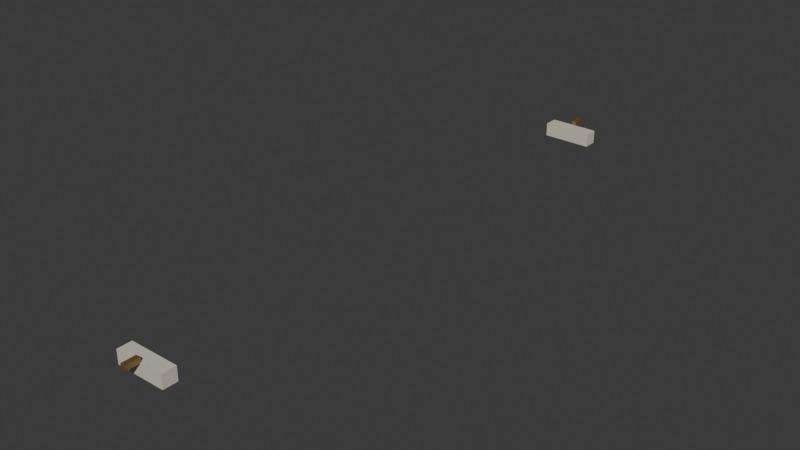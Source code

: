 # Source: maker_foyer_returns_r002.blend  (saved by Blender 4.3.34; exported with 4.5.12 LTS)
import bpy
from mathutils import Matrix  # noqa: F401  (used for matrix-valued properties, if any)

bpy.ops.wm.read_factory_settings(use_empty=True)
scene = bpy.context.scene
scene.name = 'Scene'

# ---- collections
col_collection = bpy.data.collections.new('Collection'); scene.collection.children.link(col_collection)

# ---- images (referenced by path relative to the original .blend; pixels are not part of the script)
import os
ASSET_DIR = os.environ.get("B2B_ASSET_DIR", "")  # directory of the original .blend (textures are referenced by path, not embedded)
HERE = os.path.dirname(os.path.abspath(__file__))  # packed textures are extracted next to this script under _unpacked/

def load_image(name, relpath, width, height, colorspace="sRGB"):
    """Load a texture the original file referenced (path relative to the .blend, or extracted next to this script)."""
    p = next((c for c in (os.path.join(HERE, relpath), os.path.join(ASSET_DIR, relpath)) if relpath and os.path.exists(c)), "")
    if p:
        img = bpy.data.images.load(p, check_existing=True)
        img.name = name
    else:  # same state as the original file: an image datablock whose file is absent (Cycles renders it pink)
        img = bpy.data.images.new(name, width, height)
        img.source = "FILE"
        img.filepath = "//" + (relpath or name)
    img.colorspace_settings.name = colorspace
    return img
img_champagne_metal_png = load_image('champagne_metal.png', '_unpacked/champagne_metal.ace1ce44.png', 256, 256, 'sRGB')
img_ivory_enamel_png = load_image('ivory_enamel.png', '_unpacked/ivory_enamel.6871abcc.png', 256, 256, 'sRGB')

# ---- materials (node trees are filled in below, after node groups)
mat_astraea_champagne_metal = bpy.data.materials.new('ASTRAEA_champagne_metal')
mat_astraea_champagne_metal.diffuse_color = (0.6275, 0.5255, 0.3451, 1.0)
mat_astraea_ivory_enamel = bpy.data.materials.new('ASTRAEA_ivory_enamel')
mat_astraea_ivory_enamel.diffuse_color = (0.8235, 0.8, 0.7333, 1.0)

# ---- material node trees
mat_astraea_champagne_metal.use_nodes = True; mat_astraea_champagne_metal.node_tree.nodes.clear()
_N = mat_astraea_champagne_metal.node_tree.nodes; _L = mat_astraea_champagne_metal.node_tree.links
n0 = _N.new('ShaderNodeBsdfPrincipled'); n0.name = 'Principled BSDF'; n0.location = (0, 80)
n0.inputs[1].default_value = 0.72
n0.inputs[2].default_value = 0.47
n1 = _N.new('ShaderNodeTexImage'); n1.name = 'Image Texture'; n1.location = (-320, 80)
n1.image = img_champagne_metal_png
n2 = _N.new('ShaderNodeOutputMaterial'); n2.name = 'Material Output'; n2.location = (320, 80)
_L.new(n1.outputs[0], n0.inputs[0])
_L.new(n0.outputs[0], n2.inputs[0])
n2.is_active_output = True
mat_astraea_ivory_enamel.use_nodes = True; mat_astraea_ivory_enamel.node_tree.nodes.clear()
_N = mat_astraea_ivory_enamel.node_tree.nodes; _L = mat_astraea_ivory_enamel.node_tree.links
n0 = _N.new('ShaderNodeBsdfPrincipled'); n0.name = 'Principled BSDF'; n0.location = (0, 80)
n0.inputs[2].default_value = 0.68
n1 = _N.new('ShaderNodeTexImage'); n1.name = 'Image Texture'; n1.location = (-320, 80)
n1.image = img_ivory_enamel_png
n2 = _N.new('ShaderNodeOutputMaterial'); n2.name = 'Material Output'; n2.location = (320, 80)
_L.new(n1.outputs[0], n0.inputs[0])
_L.new(n0.outputs[0], n2.inputs[0])
n2.is_active_output = True

# ---- world
world_world = bpy.data.worlds.new('World'); scene.world = world_world
world_world.use_nodes = True; world_world.node_tree.nodes.clear()
_N = world_world.node_tree.nodes; _L = world_world.node_tree.links
n0 = _N.new('ShaderNodeOutputWorld'); n0.name = 'World Output'; n0.location = (300, 300)
n1 = _N.new('ShaderNodeBackground'); n1.name = 'Background'; n1.location = (10, 300)
n1.inputs[0].default_value = (0.05088, 0.05088, 0.05088, 1.0)
_L.new(n1.outputs[0], n0.inputs[0])
n0.is_active_output = True
world_world.color = (0.05088, 0.05088, 0.05088)
world_world.sun_shadow_jitter_overblur = 0.0

# ---- meshes
me_makerfoyer__7_wall_mount = bpy.data.meshes.new('MakerFoyer_-7_wall_mount')
me_makerfoyer__7_wall_mount.from_pydata([(-2.66, 7.035, 3.33), (-2.465, 7.035, 3.33), (-2.465, 7.035, 3.4), (-2.66, 7.035, 3.4), (-2.66, 6.965, 3.33), (-2.465, 6.965, 3.33), (-2.465, 6.965, 3.4), (-2.66, 6.965, 3.4)], [], [(0, 3, 2, 1), (4, 5, 6, 7), (0, 1, 5, 4), (1, 2, 6, 5), (2, 3, 7, 6), (3, 0, 4, 7)])
_uv = me_makerfoyer__7_wall_mount.uv_layers.new(name='metric_material_uv')
_uv.uv.foreach_set('vector', [-4.433, 5.55, -4.433, 5.667, -4.108, 5.667, -4.108, 5.55, -4.433, 5.55, -4.108, 5.55, -4.108, 5.667, -4.433, 5.667, -4.433, 11.72, -4.108, 11.72, -4.108, 11.61, -4.433, 11.61, 11.72, 5.55, 11.72, 5.667, 11.61, 5.667, 11.61, 5.55, -4.108, 11.72, -4.433, 11.72, -4.433, 11.61, -4.108, 11.61, 11.72, 5.667, 11.72, 5.55, 11.61, 5.55, 11.61, 5.667])
me_makerfoyer__7_wall_mount.materials.append(mat_astraea_champagne_metal)
me_makerfoyer__7_wall_mount.update()
me_makerfoyer__7_housing = bpy.data.meshes.new('MakerFoyer_-7_housing')
me_makerfoyer__7_housing.from_pydata([(-2.85, 7.35, 3.15), (-2.65, 7.35, 3.15), (-2.65, 7.35, 3.34), (-2.85, 7.35, 3.34), (-2.85, 6.65, 3.15), (-2.65, 6.65, 3.15), (-2.65, 6.65, 3.34), (-2.85, 6.65, 3.34)], [], [(0, 3, 2, 1), (4, 5, 6, 7), (0, 1, 5, 4), (1, 2, 6, 5), (2, 3, 7, 6), (3, 0, 4, 7)])
_uv = me_makerfoyer__7_housing.uv_layers.new(name='metric_material_uv')
_uv.uv.foreach_set('vector', [-2.85, 3.15, -2.85, 3.34, -2.65, 3.34, -2.65, 3.15, -2.85, 3.15, -2.65, 3.15, -2.65, 3.34, -2.85, 3.34, -2.85, 7.35, -2.65, 7.35, -2.65, 6.65, -2.85, 6.65, 7.35, 3.15, 7.35, 3.34, 6.65, 3.34, 6.65, 3.15, -2.65, 7.35, -2.85, 7.35, -2.85, 6.65, -2.65, 6.65, 7.35, 3.34, 7.35, 3.15, 6.65, 3.15, 6.65, 3.34])
me_makerfoyer__7_housing.materials.append(mat_astraea_ivory_enamel)
me_makerfoyer__7_housing.update()
me_makerfoyer__7_lens = bpy.data.meshes.new('MakerFoyer_-7_lens')
me_makerfoyer__7_lens.from_pydata([(-2.8, 7.3, 3.125), (-2.7, 7.3, 3.125), (-2.7, 7.3, 3.15), (-2.8, 7.3, 3.15), (-2.8, 6.7, 3.125), (-2.7, 6.7, 3.125), (-2.7, 6.7, 3.15), (-2.8, 6.7, 3.15)], [], [(0, 3, 2, 1), (4, 5, 6, 7), (0, 1, 5, 4), (1, 2, 6, 5), (2, 3, 7, 6), (3, 0, 4, 7)])
_uv = me_makerfoyer__7_lens.uv_layers.new(name='metric_material_uv')
_uv.uv.foreach_set('vector', [-4.667, 5.208, -4.667, 5.25, -4.5, 5.25, -4.5, 5.208, -4.667, 5.208, -4.5, 5.208, -4.5, 5.25, -4.667, 5.25, -4.667, 12.17, -4.5, 12.17, -4.5, 11.17, -4.667, 11.17, 12.17, 5.208, 12.17, 5.25, 11.17, 5.25, 11.17, 5.208, -4.5, 12.17, -4.667, 12.17, -4.667, 11.17, -4.5, 11.17, 12.17, 5.25, 12.17, 5.208, 11.17, 5.208, 11.17, 5.25])
me_makerfoyer__7_lens.materials.append(mat_astraea_champagne_metal)
me_makerfoyer__7_lens.update()
me_makerfoyer_7_wall_mount = bpy.data.meshes.new('MakerFoyer_7_wall_mount')
me_makerfoyer_7_wall_mount.from_pydata([(-2.66, -6.965, 3.33), (-2.465, -6.965, 3.33), (-2.465, -6.965, 3.4), (-2.66, -6.965, 3.4), (-2.66, -7.035, 3.33), (-2.465, -7.035, 3.33), (-2.465, -7.035, 3.4), (-2.66, -7.035, 3.4)], [], [(0, 3, 2, 1), (4, 5, 6, 7), (0, 1, 5, 4), (1, 2, 6, 5), (2, 3, 7, 6), (3, 0, 4, 7)])
_uv = me_makerfoyer_7_wall_mount.uv_layers.new(name='metric_material_uv')
_uv.uv.foreach_set('vector', [-4.433, 5.55, -4.433, 5.667, -4.108, 5.667, -4.108, 5.55, -4.433, 5.55, -4.108, 5.55, -4.108, 5.667, -4.433, 5.667, -4.433, -11.61, -4.108, -11.61, -4.108, -11.72, -4.433, -11.72, -11.61, 5.55, -11.61, 5.667, -11.72, 5.667, -11.72, 5.55, -4.108, -11.61, -4.433, -11.61, -4.433, -11.72, -4.108, -11.72, -11.61, 5.667, -11.61, 5.55, -11.72, 5.55, -11.72, 5.667])
me_makerfoyer_7_wall_mount.materials.append(mat_astraea_champagne_metal)
me_makerfoyer_7_wall_mount.update()
me_makerfoyer_7_housing = bpy.data.meshes.new('MakerFoyer_7_housing')
me_makerfoyer_7_housing.from_pydata([(-2.85, -6.65, 3.15), (-2.65, -6.65, 3.15), (-2.65, -6.65, 3.34), (-2.85, -6.65, 3.34), (-2.85, -7.35, 3.15), (-2.65, -7.35, 3.15), (-2.65, -7.35, 3.34), (-2.85, -7.35, 3.34)], [], [(0, 3, 2, 1), (4, 5, 6, 7), (0, 1, 5, 4), (1, 2, 6, 5), (2, 3, 7, 6), (3, 0, 4, 7)])
_uv = me_makerfoyer_7_housing.uv_layers.new(name='metric_material_uv')
_uv.uv.foreach_set('vector', [-2.85, 3.15, -2.85, 3.34, -2.65, 3.34, -2.65, 3.15, -2.85, 3.15, -2.65, 3.15, -2.65, 3.34, -2.85, 3.34, -2.85, -6.65, -2.65, -6.65, -2.65, -7.35, -2.85, -7.35, -6.65, 3.15, -6.65, 3.34, -7.35, 3.34, -7.35, 3.15, -2.65, -6.65, -2.85, -6.65, -2.85, -7.35, -2.65, -7.35, -6.65, 3.34, -6.65, 3.15, -7.35, 3.15, -7.35, 3.34])
me_makerfoyer_7_housing.materials.append(mat_astraea_ivory_enamel)
me_makerfoyer_7_housing.update()
me_makerfoyer_7_lens = bpy.data.meshes.new('MakerFoyer_7_lens')
me_makerfoyer_7_lens.from_pydata([(-2.8, -6.7, 3.125), (-2.7, -6.7, 3.125), (-2.7, -6.7, 3.15), (-2.8, -6.7, 3.15), (-2.8, -7.3, 3.125), (-2.7, -7.3, 3.125), (-2.7, -7.3, 3.15), (-2.8, -7.3, 3.15)], [], [(0, 3, 2, 1), (4, 5, 6, 7), (0, 1, 5, 4), (1, 2, 6, 5), (2, 3, 7, 6), (3, 0, 4, 7)])
_uv = me_makerfoyer_7_lens.uv_layers.new(name='metric_material_uv')
_uv.uv.foreach_set('vector', [-4.667, 5.208, -4.667, 5.25, -4.5, 5.25, -4.5, 5.208, -4.667, 5.208, -4.5, 5.208, -4.5, 5.25, -4.667, 5.25, -4.667, -11.17, -4.5, -11.17, -4.5, -12.17, -4.667, -12.17, -11.17, 5.208, -11.17, 5.25, -12.17, 5.25, -12.17, 5.208, -4.5, -11.17, -4.667, -11.17, -4.667, -12.17, -4.5, -12.17, -11.17, 5.25, -11.17, 5.208, -12.17, 5.208, -12.17, 5.25])
me_makerfoyer_7_lens.materials.append(mat_astraea_champagne_metal)
me_makerfoyer_7_lens.update()

# ---- objects
ob_group5_maker_foyer_sources = bpy.data.objects.new('GROUP5_MAKER_FOYER_SOURCES', None)
ob_makerfoyer__7_wall_mount = bpy.data.objects.new('MakerFoyer_-7_wall_mount', me_makerfoyer__7_wall_mount)
ob_makerfoyer__7_housing = bpy.data.objects.new('MakerFoyer_-7_housing', me_makerfoyer__7_housing)
ob_makerfoyer__7_lens = bpy.data.objects.new('MakerFoyer_-7_lens', me_makerfoyer__7_lens)
ob_makerfoyer_7_wall_mount = bpy.data.objects.new('MakerFoyer_7_wall_mount', me_makerfoyer_7_wall_mount)
ob_makerfoyer_7_housing = bpy.data.objects.new('MakerFoyer_7_housing', me_makerfoyer_7_housing)
ob_makerfoyer_7_lens = bpy.data.objects.new('MakerFoyer_7_lens', me_makerfoyer_7_lens)

# ---- transforms, parenting, visibility, modifiers, constraints
ob_group5_maker_foyer_sources.location = (0.0, 0.0, 0.0)
ob_makerfoyer__7_wall_mount.parent = ob_group5_maker_foyer_sources
ob_makerfoyer__7_wall_mount.location = (2.5, 6.73, 0.0)
ob_makerfoyer__7_wall_mount.rotation_euler = (0.0, -0.0, 1.571)
ob_makerfoyer__7_housing.parent = ob_group5_maker_foyer_sources
ob_makerfoyer__7_housing.location = (2.5, 6.73, 0.0)
ob_makerfoyer__7_housing.rotation_euler = (0.0, -0.0, 1.571)
ob_makerfoyer__7_lens.parent = ob_group5_maker_foyer_sources
ob_makerfoyer__7_lens.location = (2.5, 6.73, 0.0)
ob_makerfoyer__7_lens.rotation_euler = (0.0, -0.0, 1.571)
ob_makerfoyer_7_wall_mount.parent = ob_group5_maker_foyer_sources
ob_makerfoyer_7_wall_mount.location = (2.5, -6.73, 0.0)
ob_makerfoyer_7_wall_mount.rotation_euler = (0.0, 0.0, -1.571)
ob_makerfoyer_7_housing.parent = ob_group5_maker_foyer_sources
ob_makerfoyer_7_housing.location = (2.5, -6.73, 0.0)
ob_makerfoyer_7_housing.rotation_euler = (0.0, 0.0, -1.571)
ob_makerfoyer_7_lens.parent = ob_group5_maker_foyer_sources
ob_makerfoyer_7_lens.location = (2.5, -6.73, 0.0)
ob_makerfoyer_7_lens.rotation_euler = (0.0, 0.0, -1.571)

# ---- collection membership
scene.collection.objects.link(ob_group5_maker_foyer_sources)
scene.collection.objects.link(ob_makerfoyer__7_wall_mount)
scene.collection.objects.link(ob_makerfoyer__7_housing)
scene.collection.objects.link(ob_makerfoyer__7_lens)
scene.collection.objects.link(ob_makerfoyer_7_wall_mount)
scene.collection.objects.link(ob_makerfoyer_7_housing)
scene.collection.objects.link(ob_makerfoyer_7_lens)

# ---- scene / render settings (as saved in the file)
scene.frame_start = 1; scene.frame_end = 250; scene.frame_set(1)
scene.render.engine = 'BLENDER_EEVEE_NEXT'
bpy.context.view_layer.update()

# ---- added for rendering (the .blend has no active camera and no usable light): camera, sun
cam_auto = bpy.data.cameras.new('AutoCamera')
cam_auto.lens = 50.0
cam_auto.sensor_width = 36.0
cam_auto.clip_end = 1000.0
ob_auto_camera = bpy.data.objects.new('AutoCamera', cam_auto)
scene.collection.objects.link(ob_auto_camera)
ob_auto_camera.location = (3.42278, -9.50734, 9.60073)
ob_auto_camera.rotation_euler = (1.09748, -7.21219e-08, 0.694738)
scene.camera = ob_auto_camera
light_auto_sun = bpy.data.lights.new('AutoSun', 'SUN')
light_auto_sun.energy = 3.0
light_auto_sun.angle = 0.0523599
ob_auto_sun = bpy.data.objects.new('AutoSun', light_auto_sun)
scene.collection.objects.link(ob_auto_sun)
ob_auto_sun.rotation_euler = (0.872665, 0.174533, 0.523599)
bpy.context.view_layer.update()
